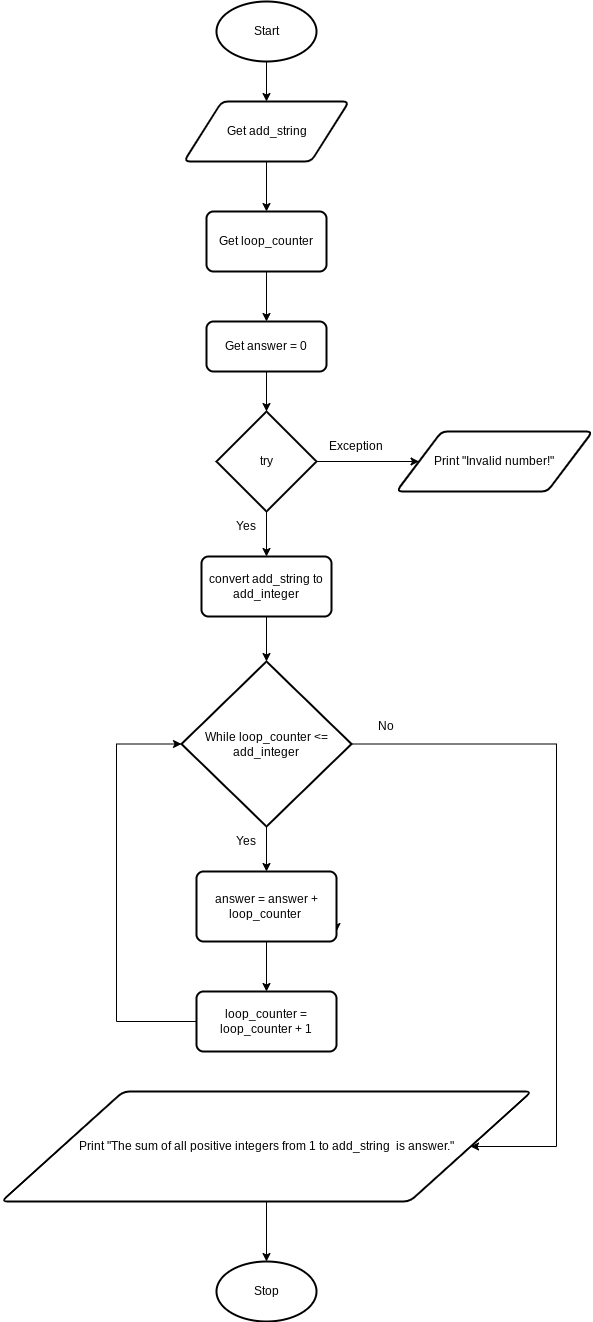

The diagram above was exported from draw.io. Its source (the exported page's mxGraphModel, read from the mxfile embedded in the PNG):
<mxGraphModel dx="1421" dy="1730" grid="1" gridSize="10" guides="1" tooltips="1" connect="1" arrows="1" fold="1" page="1" pageScale="1" pageWidth="827" pageHeight="1169" math="0" shadow="0">
  <root>
    <mxCell id="0" />
    <mxCell id="1" parent="0" />
    <mxCell id="9" style="edgeStyle=none;html=1;exitX=0.5;exitY=1;exitDx=0;exitDy=0;exitPerimeter=0;entryX=0.5;entryY=0;entryDx=0;entryDy=0;" parent="1" source="2" target="3" edge="1">
      <mxGeometry relative="1" as="geometry" />
    </mxCell>
    <mxCell id="2" value="Start" style="strokeWidth=2;html=1;shape=mxgraph.flowchart.start_1;whiteSpace=wrap;" parent="1" vertex="1">
      <mxGeometry x="180" width="100" height="60" as="geometry" />
    </mxCell>
    <mxCell id="48" style="edgeStyle=none;html=1;exitX=0.5;exitY=1;exitDx=0;exitDy=0;entryX=0.5;entryY=0;entryDx=0;entryDy=0;" parent="1" source="3" target="47" edge="1">
      <mxGeometry relative="1" as="geometry" />
    </mxCell>
    <mxCell id="3" value="Get add_string" style="shape=parallelogram;html=1;strokeWidth=2;perimeter=parallelogramPerimeter;whiteSpace=wrap;rounded=1;arcSize=12;size=0.23;" parent="1" vertex="1">
      <mxGeometry x="147.5" y="100" width="165" height="60" as="geometry" />
    </mxCell>
    <mxCell id="8" value="Stop" style="strokeWidth=2;html=1;shape=mxgraph.flowchart.start_1;whiteSpace=wrap;" parent="1" vertex="1">
      <mxGeometry x="180" y="1260" width="100" height="60" as="geometry" />
    </mxCell>
    <mxCell id="20" value="Yes" style="text;html=1;strokeColor=none;fillColor=none;align=center;verticalAlign=middle;whiteSpace=wrap;rounded=0;" parent="1" vertex="1">
      <mxGeometry x="180" y="510" width="60" height="30" as="geometry" />
    </mxCell>
    <mxCell id="21" value="No" style="text;html=1;strokeColor=none;fillColor=none;align=center;verticalAlign=middle;whiteSpace=wrap;rounded=0;" parent="1" vertex="1">
      <mxGeometry x="320" y="710" width="60" height="30" as="geometry" />
    </mxCell>
    <mxCell id="38" style="edgeStyle=none;html=1;exitX=0.5;exitY=1;exitDx=0;exitDy=0;exitPerimeter=0;entryX=0.5;entryY=0;entryDx=0;entryDy=0;" parent="1" source="35" target="36" edge="1">
      <mxGeometry relative="1" as="geometry" />
    </mxCell>
    <mxCell id="41" style="edgeStyle=none;html=1;exitX=1;exitY=0.5;exitDx=0;exitDy=0;exitPerimeter=0;entryX=0;entryY=0.5;entryDx=0;entryDy=0;" parent="1" source="35" target="39" edge="1">
      <mxGeometry relative="1" as="geometry" />
    </mxCell>
    <mxCell id="35" value="try" style="strokeWidth=2;html=1;shape=mxgraph.flowchart.decision;whiteSpace=wrap;" parent="1" vertex="1">
      <mxGeometry x="180" y="410" width="100" height="100" as="geometry" />
    </mxCell>
    <mxCell id="43" style="edgeStyle=none;html=1;exitX=0.5;exitY=1;exitDx=0;exitDy=0;entryX=0.5;entryY=0;entryDx=0;entryDy=0;entryPerimeter=0;" parent="1" source="36" target="42" edge="1">
      <mxGeometry relative="1" as="geometry" />
    </mxCell>
    <mxCell id="36" value="convert add_string to add_integer" style="rounded=1;whiteSpace=wrap;html=1;absoluteArcSize=1;arcSize=14;strokeWidth=2;" parent="1" vertex="1">
      <mxGeometry x="165" y="555" width="130" height="60" as="geometry" />
    </mxCell>
    <mxCell id="39" value="Print &quot;Invalid number!&quot;" style="shape=parallelogram;html=1;strokeWidth=2;perimeter=parallelogramPerimeter;whiteSpace=wrap;rounded=1;arcSize=12;size=0.23;" parent="1" vertex="1">
      <mxGeometry x="360" y="430" width="196" height="60" as="geometry" />
    </mxCell>
    <mxCell id="40" value="Exception" style="text;html=1;strokeColor=none;fillColor=none;align=center;verticalAlign=middle;whiteSpace=wrap;rounded=0;" parent="1" vertex="1">
      <mxGeometry x="290" y="430" width="60" height="30" as="geometry" />
    </mxCell>
    <mxCell id="46" style="edgeStyle=none;html=1;exitX=0.5;exitY=1;exitDx=0;exitDy=0;exitPerimeter=0;entryX=0.5;entryY=0;entryDx=0;entryDy=0;" parent="1" source="42" target="45" edge="1">
      <mxGeometry relative="1" as="geometry" />
    </mxCell>
    <mxCell id="60" style="edgeStyle=orthogonalEdgeStyle;rounded=0;html=1;exitX=1;exitY=0.5;exitDx=0;exitDy=0;exitPerimeter=0;entryX=1;entryY=0.5;entryDx=0;entryDy=0;" parent="1" source="42" target="57" edge="1">
      <mxGeometry relative="1" as="geometry">
        <Array as="points">
          <mxPoint x="520" y="743" />
          <mxPoint x="520" y="1145" />
        </Array>
      </mxGeometry>
    </mxCell>
    <mxCell id="42" value="While loop_counter &amp;lt;= add_integer" style="strokeWidth=2;html=1;shape=mxgraph.flowchart.decision;whiteSpace=wrap;" parent="1" vertex="1">
      <mxGeometry x="145" y="660" width="170" height="165" as="geometry" />
    </mxCell>
    <mxCell id="54" style="edgeStyle=none;html=1;exitX=1;exitY=0.75;exitDx=0;exitDy=0;" parent="1" source="45" edge="1">
      <mxGeometry relative="1" as="geometry">
        <mxPoint x="300" y="930" as="targetPoint" />
      </mxGeometry>
    </mxCell>
    <mxCell id="55" style="edgeStyle=none;html=1;exitX=0.5;exitY=1;exitDx=0;exitDy=0;entryX=0.5;entryY=0;entryDx=0;entryDy=0;" parent="1" source="45" target="52" edge="1">
      <mxGeometry relative="1" as="geometry" />
    </mxCell>
    <mxCell id="45" value="answer = answer + loop_counter&amp;nbsp;" style="rounded=1;whiteSpace=wrap;html=1;absoluteArcSize=1;arcSize=14;strokeWidth=2;" parent="1" vertex="1">
      <mxGeometry x="160" y="870" width="140" height="70" as="geometry" />
    </mxCell>
    <mxCell id="50" style="edgeStyle=none;html=1;exitX=0.5;exitY=1;exitDx=0;exitDy=0;entryX=0.5;entryY=0;entryDx=0;entryDy=0;" parent="1" source="47" target="49" edge="1">
      <mxGeometry relative="1" as="geometry" />
    </mxCell>
    <mxCell id="47" value="Get loop_counter" style="rounded=1;whiteSpace=wrap;html=1;absoluteArcSize=1;arcSize=14;strokeWidth=2;" parent="1" vertex="1">
      <mxGeometry x="170" y="210" width="120" height="60" as="geometry" />
    </mxCell>
    <mxCell id="51" style="edgeStyle=none;html=1;exitX=0.5;exitY=1;exitDx=0;exitDy=0;entryX=0.5;entryY=0;entryDx=0;entryDy=0;entryPerimeter=0;" parent="1" source="49" target="35" edge="1">
      <mxGeometry relative="1" as="geometry" />
    </mxCell>
    <mxCell id="49" value="Get answer = 0" style="rounded=1;whiteSpace=wrap;html=1;absoluteArcSize=1;arcSize=14;strokeWidth=2;" parent="1" vertex="1">
      <mxGeometry x="170" y="320" width="120" height="50" as="geometry" />
    </mxCell>
    <mxCell id="56" style="edgeStyle=orthogonalEdgeStyle;html=1;exitX=0;exitY=0.5;exitDx=0;exitDy=0;entryX=0;entryY=0.5;entryDx=0;entryDy=0;entryPerimeter=0;rounded=0;" parent="1" source="52" target="42" edge="1">
      <mxGeometry relative="1" as="geometry">
        <Array as="points">
          <mxPoint x="80" y="1020" />
          <mxPoint x="80" y="743" />
        </Array>
      </mxGeometry>
    </mxCell>
    <mxCell id="52" value="loop_counter = loop_counter + 1" style="rounded=1;whiteSpace=wrap;html=1;absoluteArcSize=1;arcSize=14;strokeWidth=2;" parent="1" vertex="1">
      <mxGeometry x="160" y="990" width="140" height="60" as="geometry" />
    </mxCell>
    <mxCell id="53" value="Yes" style="text;html=1;strokeColor=none;fillColor=none;align=center;verticalAlign=middle;whiteSpace=wrap;rounded=0;" parent="1" vertex="1">
      <mxGeometry x="180" y="825" width="60" height="30" as="geometry" />
    </mxCell>
    <mxCell id="61" style="edgeStyle=orthogonalEdgeStyle;rounded=0;html=1;exitX=0.5;exitY=1;exitDx=0;exitDy=0;entryX=0.5;entryY=0;entryDx=0;entryDy=0;entryPerimeter=0;" parent="1" source="57" target="8" edge="1">
      <mxGeometry relative="1" as="geometry" />
    </mxCell>
    <mxCell id="57" value="Print &quot;The sum of all positive integers from 1 to add_string&amp;nbsp; is answer.&quot;" style="shape=parallelogram;html=1;strokeWidth=2;perimeter=parallelogramPerimeter;whiteSpace=wrap;rounded=1;arcSize=12;size=0.23;" parent="1" vertex="1">
      <mxGeometry x="-35" y="1090" width="530" height="110" as="geometry" />
    </mxCell>
  </root>
</mxGraphModel>